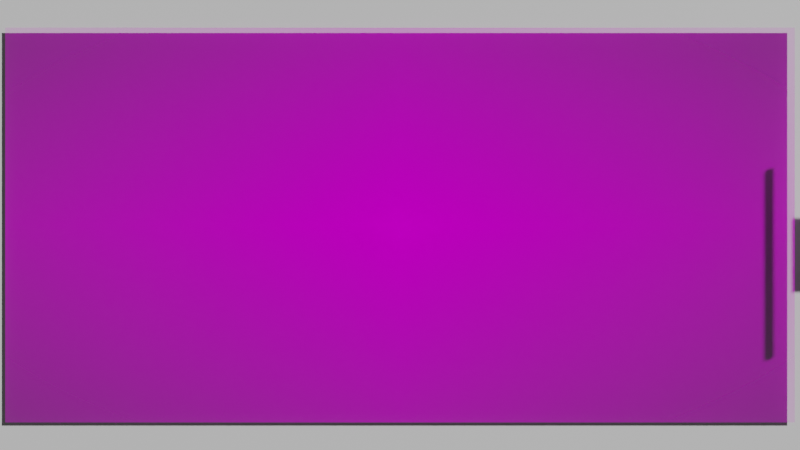 # Source: boat.blend  (saved by Blender 2.93.20; exported with 4.5.12 LTS)
import bpy
from mathutils import Matrix  # noqa: F401  (used for matrix-valued properties, if any)

bpy.ops.wm.read_factory_settings(use_empty=True)
scene = bpy.context.scene
scene.name = 'Scene'

# ---- collections
col_collection = bpy.data.collections.new('Collection'); scene.collection.children.link(col_collection)

# ---- images (referenced by path relative to the original .blend; pixels are not part of the script)
import os
ASSET_DIR = os.environ.get("B2B_ASSET_DIR", "")  # directory of the original .blend (textures are referenced by path, not embedded)
HERE = os.path.dirname(os.path.abspath(__file__))  # packed textures are extracted next to this script under _unpacked/

def load_image(name, relpath, width, height, colorspace="sRGB"):
    """Load a texture the original file referenced (path relative to the .blend, or extracted next to this script)."""
    p = next((c for c in (os.path.join(HERE, relpath), os.path.join(ASSET_DIR, relpath)) if relpath and os.path.exists(c)), "")
    if p:
        img = bpy.data.images.load(p, check_existing=True)
        img.name = name
    else:  # same state as the original file: an image datablock whose file is absent (Cycles renders it pink)
        img = bpy.data.images.new(name, width, height)
        img.source = "FILE"
        img.filepath = "//" + (relpath or name)
    img.colorspace_settings.name = colorspace
    return img
img_whatsapp_image_2021_07_05_at_9_11_34_am_jpeg_001 = load_image('WhatsApp Image 2021-07-05 at 9.11.34 AM.jpeg.001', 'WhatsApp Image 2021-07-05 at 9.11.34 AM.jpeg', 1024, 1024, 'sRGB')

# ---- materials (node trees are filled in below, after node groups)
mat_material_001 = bpy.data.materials.new('Material.001')
mat_material_001.use_transparent_shadow = False
mat_whatsapp_image_2021_07_05_at_9_11_34_am = bpy.data.materials.new('WhatsApp Image 2021-07-05 at 9.11.34 AM')
mat_whatsapp_image_2021_07_05_at_9_11_34_am.surface_render_method = 'BLENDED'
mat_whatsapp_image_2021_07_05_at_9_11_34_am.blend_method = 'BLEND'
mat_whatsapp_image_2021_07_05_at_9_11_34_am.use_transparent_shadow = False

# ---- material node trees
mat_material_001.use_nodes = True; mat_material_001.node_tree.nodes.clear()
_N = mat_material_001.node_tree.nodes; _L = mat_material_001.node_tree.links
n0 = _N.new('ShaderNodeBsdfPrincipled'); n0.name = 'Principled BSDF'; n0.location = (10, 300)
n0.distribution = 'GGX'
n0.subsurface_method = 'BURLEY'
n0.inputs[3].default_value = 1.45
n0.inputs[27].default_value = (0.0, 0.0, 0.0, 1.0)
n0.inputs[28].default_value = 1.0
n1 = _N.new('ShaderNodeOutputMaterial'); n1.name = 'Material Output'; n1.location = (300, 300)
_L.new(n0.outputs[0], n1.inputs[0])
n1.is_active_output = True
mat_whatsapp_image_2021_07_05_at_9_11_34_am.use_nodes = True; mat_whatsapp_image_2021_07_05_at_9_11_34_am.node_tree.nodes.clear()
_N = mat_whatsapp_image_2021_07_05_at_9_11_34_am.node_tree.nodes; _L = mat_whatsapp_image_2021_07_05_at_9_11_34_am.node_tree.links
n0 = _N.new('ShaderNodeOutputMaterial'); n0.name = 'Material Output'; n0.location = (300, 300)
n1 = _N.new('ShaderNodeTexImage'); n1.name = 'Image Texture'; n1.location = (-200, 300)
n1.image = img_whatsapp_image_2021_07_05_at_9_11_34_am_jpeg_001
n1.extension = 'CLIP'
n2 = _N.new('ShaderNodeBsdfPrincipled'); n2.name = 'Principled BSDF'; n2.location = (0, 300)
n2.distribution = 'GGX'
n2.subsurface_method = 'BURLEY'
n2.inputs[3].default_value = 1.45
n2.inputs[13].default_value = 0.0
n2.inputs[27].default_value = (0.0, 0.0, 0.0, 1.0)
n2.inputs[28].default_value = 1.0
_L.new(n1.outputs[0], n2.inputs[0])
_L.new(n1.outputs[1], n2.inputs[4])
_L.new(n2.outputs[0], n0.inputs[0])
n0.is_active_output = True

# ---- world
world_world = bpy.data.worlds.new('World'); scene.world = world_world
world_world.use_nodes = True; world_world.node_tree.nodes.clear()
_N = world_world.node_tree.nodes; _L = world_world.node_tree.links
n0 = _N.new('ShaderNodeOutputWorld'); n0.name = 'World Output'; n0.location = (300, 300)
n1 = _N.new('ShaderNodeBackground'); n1.name = 'Background'; n1.location = (10, 300)
n1.inputs[0].default_value = (0.05088, 0.05088, 0.05088, 1.0)
_L.new(n1.outputs[0], n0.inputs[0])
n0.is_active_output = True
world_world.color = (0.05088, 0.05088, 0.05088)
world_world.use_sun_shadow = False
world_world.sun_shadow_jitter_overblur = 0.0

# ---- cameras
cam_camera_001 = bpy.data.cameras.new('Camera.001')

# ---- meshes
me_cube_001 = bpy.data.meshes.new('Cube.001')
me_cube_001.from_pydata([(1.0, 1.0, 1.0), (1.0, 1.0, -1.0), (1.0, -1.0, 1.0), (1.0, -1.0, -1.0), (-1.0, 1.0, 1.0), (-1.0, 1.0, -1.0), (-1.0, -1.0, 1.0), (-1.0, -1.0, -1.0)], [], [(0, 4, 6, 2), (3, 2, 6, 7), (7, 6, 4, 5), (5, 1, 3, 7), (1, 0, 2, 3), (5, 4, 0, 1)])
_uv = me_cube_001.uv_layers.new(name='UVMap')
_uv.uv.foreach_set('vector', [7.07e-05, 7.1e-05, 0.5, 7.07e-05, 0.5, 0.9999, 7.076e-05, 0.9999, 0.375, 0.75, 0.625, 0.75, 0.625, 1.0, 0.375, 1.0, 0.375, 0.0, 0.625, 0.0, 0.625, 0.25, 0.375, 0.25, 0.125, 0.5, 0.375, 0.5, 0.375, 0.75, 0.125, 0.75, 0.375, 0.5, 0.625, 0.5, 0.625, 0.75, 0.375, 0.75, 0.375, 0.25, 0.625, 0.25, 0.625, 0.5, 0.375, 0.5])
me_cube_001.materials.append(mat_material_001)
me_cube_001.use_remesh_preserve_volume = False
me_cube_001.use_remesh_preserve_attributes = False
me_cube_001.use_mirror_vertex_groups = False
me_cube_001.update()
me_whatsapp_image_2021_07_05_at_9_11_34_am = bpy.data.meshes.new('WhatsApp Image 2021-07-05 at 9.11.34 AM')
me_whatsapp_image_2021_07_05_at_9_11_34_am.from_pydata([(-1.0, -0.5, 0.0), (1.0, -0.5, 0.0), (-1.0, 0.5, 0.0), (1.0, 0.5, 0.0)], [], [(0, 1, 3, 2)])
_uv = me_whatsapp_image_2021_07_05_at_9_11_34_am.uv_layers.new(name='UVMap')
_uv.uv.foreach_set('vector', [0.0, 0.0, 1.0, 0.0, 1.0, 1.0, 0.0, 1.0])
me_whatsapp_image_2021_07_05_at_9_11_34_am.materials.append(mat_whatsapp_image_2021_07_05_at_9_11_34_am)
me_whatsapp_image_2021_07_05_at_9_11_34_am.use_remesh_fix_poles = True
me_whatsapp_image_2021_07_05_at_9_11_34_am.use_remesh_preserve_attributes = False
me_whatsapp_image_2021_07_05_at_9_11_34_am.update()
me_plane = bpy.data.meshes.new('Plane')
me_plane.from_pydata([(-1.0, -1.0, 0.0), (1.0, -1.0, 0.0), (-1.0, 1.0, 0.0), (1.0, 1.0, 0.0), (-1.0, -1.0, -0.01), (1.0, -1.0, -0.01), (-1.0, 1.0, -0.01), (1.0, 1.0, -0.01)], [], [(0, 1, 3, 2), (4, 6, 7, 5), (0, 2, 6, 4), (1, 0, 4, 5), (3, 1, 5, 7), (2, 3, 7, 6)])
_uv = me_plane.uv_layers.new(name='UVMap')
_uv.uv.foreach_set('vector', [0.0, 0.0, 1.0, 0.0, 1.0, 1.0, 0.0, 1.0, 0.0, 0.0, 0.0, 1.0, 1.0, 1.0, 1.0, 0.0, 0.0, 0.0, 0.0, 1.0, 0.0, 1.0, 0.0, 0.0, 1.0, 0.0, 0.0, 0.0, 0.0, 0.0, 1.0, 0.0, 1.0, 1.0, 1.0, 0.0, 1.0, 0.0, 1.0, 1.0, 0.0, 1.0, 1.0, 1.0, 1.0, 1.0, 0.0, 1.0])
me_plane.use_remesh_fix_poles = True
me_plane.use_remesh_preserve_attributes = False
me_plane.update()
me_plane_001 = bpy.data.meshes.new('Plane.001')
me_plane_001.from_pydata([(1.0, -1.0, 0.0), (1.0, 1.0, 0.0), (-0.9645, -0.05274, 4.547e-13), (-0.9645, 0.05274, 4.547e-13), (1.0, 0.05274, 2.274e-13), (1.0, -0.05274, 2.274e-13), (1.0, -1.0, -0.02105), (1.0, 1.0, -0.02105), (-0.9645, -0.05274, -0.02105), (-0.9645, 0.05274, -0.02105), (1.0, 0.05274, -0.02105), (1.0, -0.05274, -0.02105)], [], [(3, 1, 4), (4, 5, 2, 3), (0, 2, 5), (9, 10, 7), (10, 9, 8, 11), (6, 11, 8), (1, 3, 9, 7), (2, 0, 6, 8), (3, 2, 8, 9), (5, 4, 10, 11), (4, 1, 7, 10), (0, 5, 11, 6)])
_uv = me_plane_001.uv_layers.new(name='UVMap')
_uv.uv.foreach_set('vector', [0.07939, 0.5397, 1.0, 1.0, 1.0, 0.5397, 1.0, 0.5397, 1.0, 0.4603, 0.07939, 0.4603, 0.07939, 0.5397, 1.0, 0.0, 0.07939, 0.4603, 1.0, 0.4603, 0.07939, 0.5397, 1.0, 0.5397, 1.0, 1.0, 1.0, 0.5397, 0.07939, 0.5397, 0.07939, 0.4603, 1.0, 0.4603, 1.0, 0.0, 1.0, 0.4603, 0.07939, 0.4603, 1.0, 1.0, 0.07939, 0.5397, 0.07939, 0.5397, 1.0, 1.0, 0.07939, 0.4603, 1.0, 0.0, 1.0, 0.0, 0.07939, 0.4603, 0.07939, 0.5397, 0.07939, 0.4603, 0.07939, 0.4603, 0.07939, 0.5397, 1.0, 0.4603, 1.0, 0.5397, 1.0, 0.5397, 1.0, 0.4603, 1.0, 0.5397, 1.0, 1.0, 1.0, 1.0, 1.0, 0.5397, 1.0, 0.0, 1.0, 0.4603, 1.0, 0.4603, 1.0, 0.0])
me_plane_001.use_remesh_fix_poles = True
me_plane_001.use_remesh_preserve_attributes = False
me_plane_001.update()
me_cube_002 = bpy.data.meshes.new('Cube.002')
me_cube_002.from_pydata([(-1.0, -1.0, -1.0), (-1.0, -1.0, 1.0), (-1.0, 1.0, -1.0), (-1.0, 1.0, 1.0), (1.0, -1.0, -1.0), (1.0, -1.0, 1.0), (1.0, 1.0, -1.0), (1.0, 1.0, 1.0)], [], [(0, 1, 3, 2), (2, 3, 7, 6), (6, 7, 5, 4), (4, 5, 1, 0), (2, 6, 4, 0), (7, 3, 1, 5)])
_uv = me_cube_002.uv_layers.new(name='UVMap')
_uv.uv.foreach_set('vector', [0.375, 0.0, 0.625, 0.0, 0.625, 0.25, 0.375, 0.25, 0.375, 0.25, 0.625, 0.25, 0.625, 0.5, 0.375, 0.5, 0.375, 0.5, 0.625, 0.5, 0.625, 0.75, 0.375, 0.75, 0.375, 0.75, 0.625, 0.75, 0.625, 1.0, 0.375, 1.0, 0.125, 0.5, 0.375, 0.5, 0.375, 0.75, 0.125, 0.75, 0.625, 0.5, 0.875, 0.5, 0.875, 0.75, 0.625, 0.75])
me_cube_002.use_remesh_fix_poles = True
me_cube_002.use_remesh_preserve_attributes = False
me_cube_002.update()
me_cube = bpy.data.meshes.new('Cube')
me_cube.from_pydata([(-1.0, -1.0, -1.0), (-1.0, -1.0, 1.0), (-1.0, 1.0, -0.05843), (-1.0, 1.0, 0.05843), (1.0, -1.0, -1.0), (1.0, -1.0, 1.0), (1.0, 1.0, -0.05843), (1.0, 1.0, 0.05843), (-1.0, 0.4092, -1.0), (-1.0, 0.4092, 1.0), (1.0, 0.4092, -1.0), (1.0, 0.4092, 1.0), (-1.0, 0.8658, 0.09185), (1.0, 0.8658, -0.09185), (-1.0, 0.8658, -0.09185), (1.0, 0.8658, 0.09185)], [], [(14, 12, 3, 2), (2, 3, 7, 6), (10, 11, 5, 4), (4, 5, 1, 0), (8, 10, 4, 0), (11, 9, 1, 5), (15, 12, 9, 11), (14, 13, 10, 8), (13, 15, 11, 10), (0, 1, 9, 8), (6, 7, 15, 13), (2, 6, 13, 14), (7, 3, 12, 15), (8, 9, 12, 14)])
_uv = me_cube.uv_layers.new(name='UVMap')
_uv.uv.foreach_set('vector', [0.375, 0.2332, 0.625, 0.2332, 0.625, 0.25, 0.375, 0.25, 0.375, 0.25, 0.625, 0.25, 0.625, 0.5, 0.375, 0.5, 0.375, 0.5739, 0.625, 0.5739, 0.625, 0.75, 0.375, 0.75, 0.375, 0.75, 0.625, 0.75, 0.625, 1.0, 0.375, 1.0, 0.125, 0.5739, 0.375, 0.5739, 0.375, 0.75, 0.125, 0.75, 0.625, 0.5739, 0.875, 0.5739, 0.875, 0.75, 0.625, 0.75, 0.625, 0.5168, 0.875, 0.5168, 0.875, 0.5739, 0.625, 0.5739, 0.125, 0.5168, 0.375, 0.5168, 0.375, 0.5739, 0.125, 0.5739, 0.375, 0.5168, 0.625, 0.5168, 0.625, 0.5739, 0.375, 0.5739, 0.375, 0.0, 0.625, 0.0, 0.625, 0.1761, 0.375, 0.1761, 0.375, 0.5, 0.625, 0.5, 0.625, 0.5168, 0.375, 0.5168, 0.125, 0.5, 0.375, 0.5, 0.375, 0.5168, 0.125, 0.5168, 0.625, 0.5, 0.875, 0.5, 0.875, 0.5168, 0.625, 0.5168, 0.375, 0.1761, 0.625, 0.1761, 0.625, 0.2332, 0.375, 0.2332])
me_cube.use_remesh_fix_poles = True
me_cube.use_remesh_preserve_attributes = False
me_cube.update()
me_cube_003 = bpy.data.meshes.new('Cube.003')
me_cube_003.from_pydata([(-1.0, -1.0, -1.0), (-1.0, -1.0, 1.0), (-1.0, 1.0, -0.05843), (-1.0, 1.0, 0.05843), (-1.0, 0.4092, -1.0), (-1.0, 0.4092, 1.0), (-1.0, 0.8658, 0.09185), (-1.0, 0.8658, -0.09185), (0.5176, 0.8658, 0.09185), (0.5176, 1.0, 0.05843), (0.5176, 1.0, -0.05843), (0.5176, 0.8658, -0.09185), (0.5176, -0.6095, 1.0), (0.5176, -0.6095, -1.0), (0.5176, -1.0, 1.0), (0.5176, -1.0, -1.0), (0.5176, -0.2542, 1.0), (0.5176, -0.2542, -1.0), (0.9976, -0.2008, 1.0), (0.9976, -0.2008, -1.0), (0.5176, 0.2828, 1.0), (0.5176, 0.4092, 1.0), (0.5176, 0.4092, -1.0), (0.5176, 0.2828, -1.0), (1.0, -0.2008, -1.0), (1.0, -0.2008, 1.0), (0.9976, 0.2294, 1.0), (0.9976, 0.2294, -1.0), (1.0, 0.2294, -1.0), (1.0, 0.2294, 1.0)], [], [(7, 6, 3, 2), (2, 3, 9, 10), (4, 22, 23, 27, 28, 24, 19, 17, 13, 15, 0), (7, 11, 22, 4), (0, 1, 5, 4), (2, 10, 11, 7), (4, 5, 6, 7), (19, 24, 25, 18), (16, 12, 13, 17), (18, 16, 17, 19), (8, 21, 22, 11), (20, 26, 27, 23), (29, 26, 20, 21, 5, 1, 14, 12, 16, 18, 25), (8, 9, 3, 6), (9, 8, 11, 10), (21, 8, 6, 5), (28, 29, 25, 24), (15, 14, 1, 0), (12, 14, 15, 13), (26, 29, 28, 27), (21, 20, 23, 22)])
_uv = me_cube_003.uv_layers.new(name='UVMap')
_uv.uv.foreach_set('vector', [0.375, 0.2332, 0.625, 0.2332, 0.625, 0.25, 0.375, 0.25, 0.375, 0.25, 0.625, 0.25, 0.625, 0.4397, 0.375, 0.4397, 0.125, 0.5739, 0.3147, 0.5739, 0.3147, 0.5897, 0.3747, 0.5963, 0.375, 0.5963, 0.375, 0.6501, 0.3747, 0.6501, 0.3147, 0.6568, 0.3147, 0.7012, 0.3147, 0.75, 0.125, 0.75, 0.125, 0.5168, 0.3147, 0.5168, 0.3147, 0.5739, 0.125, 0.5739, 0.375, 0.0, 0.625, 0.0, 0.625, 0.1761, 0.375, 0.1761, 0.125, 0.5, 0.3147, 0.5, 0.3147, 0.5168, 0.125, 0.5168, 0.375, 0.1761, 0.625, 0.1761, 0.625, 0.2332, 0.375, 0.2332, 0.6249, 0.3, 0.6249, 0.3005, 0.3751, 0.3005, 0.3751, 0.3, 0.3751, 0.2, 0.3751, 0.1, 0.6249, 0.1, 0.6249, 0.2, 0.3751, 0.3, 0.3751, 0.2, 0.6249, 0.2, 0.6249, 0.3, 0.4885, 0.9533, 0.3751, 0.8349, 0.6249, 0.8349, 0.5115, 0.9533, 0.3751, 0.8, 0.3751, 0.7, 0.6249, 0.7, 0.6249, 0.8, 0.625, 0.5963, 0.6253, 0.5963, 0.6853, 0.5897, 0.6853, 0.5739, 0.875, 0.5739, 0.875, 0.75, 0.6853, 0.75, 0.6853, 0.7012, 0.6853, 0.6568, 0.6253, 0.6501, 0.625, 0.6501, 0.6853, 0.5168, 0.6853, 0.5, 0.875, 0.5, 0.875, 0.5168, 0.4927, 0.9857, 0.4885, 0.9533, 0.5115, 0.9533, 0.5073, 0.9857, 0.6853, 0.5739, 0.6853, 0.5168, 0.875, 0.5168, 0.875, 0.5739, 0.375, 0.5963, 0.625, 0.5963, 0.625, 0.6501, 0.375, 0.6501, 0.375, 0.8103, 0.625, 0.8103, 0.625, 1.0, 0.375, 1.0, 0.3751, 0.1, 0.3751, 0.004355, 0.6249, 0.004355, 0.6249, 0.1, 0.3751, 0.7, 0.3751, 0.6995, 0.6249, 0.6995, 0.6249, 0.7, 0.3751, 0.8349, 0.3751, 0.8, 0.6249, 0.8, 0.6249, 0.8349])
me_cube_003.use_remesh_fix_poles = True
me_cube_003.use_remesh_preserve_attributes = False
me_cube_003.update()
me_cube_004 = bpy.data.meshes.new('Cube.004')
me_cube_004.from_pydata([(-1.0, -1.0, -1.0), (-1.0, -1.0, 1.0), (-1.0, 1.0, -0.05843), (-1.0, 1.0, 0.05843), (-1.0, 0.4092, -1.0), (-1.0, 0.4092, 1.0), (-1.0, 0.8658, 0.09185), (-1.0, 0.8658, -0.09185), (0.5176, 0.8658, 0.09185), (0.5176, 1.0, 0.05843), (0.5176, 1.0, -0.05843), (0.5176, 0.8658, -0.09185), (0.5176, -0.6095, 1.0), (0.5176, -0.6095, -1.0), (0.5176, -1.0, 1.0), (0.5176, -1.0, -1.0), (0.5176, -0.2542, 1.0), (0.5176, -0.2542, -1.0), (0.9976, -0.2008, 1.0), (0.9976, -0.2008, -1.0), (0.5176, 0.2828, 1.0), (0.5176, 0.4092, 1.0), (0.5176, 0.4092, -1.0), (0.5176, 0.2828, -1.0), (1.0, -0.2008, -1.0), (1.0, -0.2008, 1.0), (0.9976, 0.2294, 1.0), (0.9976, 0.2294, -1.0), (1.0, 0.2294, -1.0), (1.0, 0.2294, 1.0), (-1.0, -0.01014, -2.86e-09), (-1.0, -0.009365, -0.01252), (-1.0, -0.009365, 0.01252), (-1.0, -0.003879, -0.03022), (-1.0, -0.007167, -0.02313), (-1.0, -0.007167, 0.02313), (-1.0, -0.003879, 0.03022), (-1.0, 0.01014, 0.0), (-1.0, 0.009365, -0.01252), (-1.0, 0.009365, 0.01252), (-1.0, 1.209e-10, -0.03271), (-1.0, 0.003879, -0.03022), (-1.0, 0.007167, -0.02313), (-1.0, 0.007167, 0.02313), (-1.0, 0.003879, 0.03022), (-1.0, -4.431e-10, 0.03271), (1.0, -0.01014, -2.86e-09), (1.0, -0.009365, -0.01252), (1.0, -0.009365, 0.01252), (1.0, -0.003879, -0.03022), (1.0, -0.007167, -0.02313), (1.0, -0.007167, 0.02313), (1.0, -0.003879, 0.03022), (1.0, 0.01014, 0.0), (1.0, 0.009365, 0.01252), (1.0, 0.009365, -0.01252), (1.0, 0.007167, 0.02313), (1.0, 1.209e-10, -0.03271), (1.0, 0.003879, -0.03022), (1.0, 0.007167, -0.02313), (1.0, 0.003879, 0.03022), (1.0, -4.431e-10, 0.03271)], [], [(7, 6, 3, 2), (2, 3, 9, 10), (27, 28, 24, 19, 17, 13, 15, 0, 4, 22, 23), (7, 11, 22, 4), (4, 0, 1, 5, 45, 36, 35, 32, 30, 31, 34, 33, 40), (45, 5, 4, 40, 41, 42, 38, 37, 39, 43, 44), (2, 10, 11, 7), (4, 5, 6, 7), (19, 24, 25, 18), (16, 12, 13, 17), (18, 16, 17, 19), (8, 21, 22, 11), (20, 26, 27, 23), (20, 21, 5, 1, 14, 12, 16, 18, 25, 29, 26), (8, 9, 3, 6), (9, 8, 11, 10), (21, 8, 6, 5), (28, 29, 25, 61, 60, 56, 54, 53, 55, 59, 58, 57, 24), (25, 24, 57, 49, 50, 47, 46, 48, 51, 52, 61), (15, 14, 1, 0), (12, 14, 15, 13), (26, 29, 28, 27), (21, 20, 23, 22), (39, 37, 53, 54), (43, 39, 54, 56), (44, 43, 56, 60), (44, 60, 61, 45), (45, 61, 52, 36), (36, 52, 51, 35), (35, 51, 48, 32), (32, 48, 46, 30), (30, 46, 47, 31), (31, 47, 50, 34), (34, 50, 49, 33), (40, 33, 49, 57), (41, 40, 57, 58), (42, 41, 58, 59), (38, 42, 59, 55), (37, 38, 55, 53)])
_uv = me_cube_004.uv_layers.new(name='UVMap')
_uv.uv.foreach_set('vector', [0.375, 0.2332, 0.625, 0.2332, 0.625, 0.25, 0.375, 0.25, 0.375, 0.25, 0.625, 0.25, 0.625, 0.4397, 0.375, 0.4397, 0.3747, 0.5963, 0.375, 0.5963, 0.375, 0.6501, 0.3747, 0.6501, 0.3147, 0.6568, 0.3147, 0.7012, 0.3147, 0.75, 0.125, 0.75, 0.125, 0.5739, 0.3147, 0.5739, 0.3147, 0.5897, 0.125, 0.5168, 0.3147, 0.5168, 0.3147, 0.5739, 0.125, 0.5739, 0.375, 0.1761, 0.375, 0.0, 0.625, 0.0, 0.625, 0.1761, 0.5041, 0.125, 0.5038, 0.1245, 0.5029, 0.1241, 0.5016, 0.1238, 0.5, 0.1237, 0.4984, 0.1238, 0.4971, 0.1241, 0.4962, 0.1245, 0.4959, 0.125, 0.5041, 0.125, 0.625, 0.1761, 0.375, 0.1761, 0.4959, 0.125, 0.4962, 0.1255, 0.4971, 0.1259, 0.4984, 0.1262, 0.5, 0.1263, 0.5016, 0.1262, 0.5029, 0.1259, 0.5038, 0.1255, 0.125, 0.5, 0.3147, 0.5, 0.3147, 0.5168, 0.125, 0.5168, 0.375, 0.1761, 0.625, 0.1761, 0.625, 0.2332, 0.375, 0.2332, 0.6249, 0.3, 0.6249, 0.3005, 0.3751, 0.3005, 0.3751, 0.3, 0.3751, 0.2, 0.3751, 0.1, 0.6249, 0.1, 0.6249, 0.2, 0.3751, 0.3, 0.3751, 0.2, 0.6249, 0.2, 0.6249, 0.3, 0.4885, 0.9533, 0.3751, 0.8349, 0.6249, 0.8349, 0.5115, 0.9533, 0.3751, 0.8, 0.3751, 0.7, 0.6249, 0.7, 0.6249, 0.8, 0.6853, 0.5897, 0.6853, 0.5739, 0.875, 0.5739, 0.875, 0.75, 0.6853, 0.75, 0.6853, 0.7012, 0.6853, 0.6568, 0.6253, 0.6501, 0.625, 0.6501, 0.625, 0.5963, 0.6253, 0.5963, 0.6853, 0.5168, 0.6853, 0.5, 0.875, 0.5, 0.875, 0.5168, 0.4927, 0.9857, 0.4885, 0.9533, 0.5115, 0.9533, 0.5073, 0.9857, 0.6853, 0.5739, 0.6853, 0.5168, 0.875, 0.5168, 0.875, 0.5739, 0.375, 0.5963, 0.625, 0.5963, 0.625, 0.6501, 0.5041, 0.625, 0.5038, 0.6245, 0.5029, 0.6241, 0.5016, 0.6238, 0.5, 0.6237, 0.4984, 0.6238, 0.4971, 0.6241, 0.4962, 0.6245, 0.4959, 0.625, 0.375, 0.6501, 0.625, 0.6501, 0.375, 0.6501, 0.4959, 0.625, 0.4962, 0.6255, 0.4971, 0.6259, 0.4984, 0.6262, 0.5, 0.6263, 0.5016, 0.6262, 0.5029, 0.6259, 0.5038, 0.6255, 0.5041, 0.625, 0.375, 0.8103, 0.625, 0.8103, 0.625, 1.0, 0.375, 1.0, 0.3751, 0.1, 0.3751, 0.004355, 0.6249, 0.004355, 0.6249, 0.1, 0.3751, 0.7, 0.3751, 0.6995, 0.6249, 0.6995, 0.6249, 0.7, 0.3751, 0.8349, 0.3751, 0.8, 0.6249, 0.8, 0.6249, 0.8349, 0.9375, 0.8447, 1.0, 0.8447, 1.0, 0.6553, 0.9375, 0.6553, 0.875, 0.8447, 0.9375, 0.8447, 0.9375, 0.6553, 0.875, 0.6553, 0.8125, 0.8447, 0.875, 0.8447, 0.875, 0.6553, 0.8125, 0.6553, 0.8125, 0.8447, 0.8125, 0.6553, 0.75, 0.6553, 0.75, 0.8447, 0.75, 0.8447, 0.75, 0.6553, 0.6875, 0.6553, 0.6875, 0.8447, 0.6875, 0.8447, 0.6875, 0.6553, 0.625, 0.6553, 0.625, 0.8447, 0.625, 0.8447, 0.625, 0.6553, 0.5625, 0.6553, 0.5625, 0.8447, 0.5625, 0.8447, 0.5625, 0.6553, 0.5, 0.6553, 0.5, 0.8447, 0.5, 0.8447, 0.5, 0.6553, 0.4375, 0.6553, 0.4375, 0.8447, 0.4375, 0.8447, 0.4375, 0.6553, 0.375, 0.6553, 0.375, 0.8447, 0.375, 0.8447, 0.375, 0.6553, 0.3125, 0.6553, 0.3125, 0.8447, 0.25, 0.8447, 0.3125, 0.8447, 0.3125, 0.6553, 0.25, 0.6553, 0.1875, 0.8447, 0.25, 0.8447, 0.25, 0.6553, 0.1875, 0.6553, 0.125, 0.8447, 0.1875, 0.8447, 0.1875, 0.6553, 0.125, 0.6553, 0.0625, 0.8447, 0.125, 0.8447, 0.125, 0.6553, 0.0625, 0.6553, 0.0, 0.8447, 0.0625, 0.8447, 0.0625, 0.6553, 0.0, 0.6553])
me_cube_004.use_remesh_fix_poles = True
me_cube_004.use_remesh_preserve_attributes = False
me_cube_004.update()

# ---- objects
ob_camera_001 = bpy.data.objects.new('Camera.001', cam_camera_001)
ob_cube_001 = bpy.data.objects.new('Cube.001', me_cube_001)
ob_whatsapp_image_2021_07_05_at_9_11_34_am = bpy.data.objects.new('WhatsApp Image 2021-07-05 at 9.11.34 AM', me_whatsapp_image_2021_07_05_at_9_11_34_am)
ob_plane = bpy.data.objects.new('Plane', me_plane)
ob_plane_001 = bpy.data.objects.new('Plane.001', me_plane_001)
ob_cube = bpy.data.objects.new('Cube', me_cube_002)
ob_milk_asli = bpy.data.objects.new('milk_asli', me_cube)
ob_milk_cut = bpy.data.objects.new('milk_cut', me_cube_003)
ob_milk_cut_001 = bpy.data.objects.new('milk_cut.001', me_cube_004)

# ---- transforms, parenting, visibility, modifiers, constraints
ob_camera_001.location = (0.0, 0.0, 1.427)
ob_camera_001.rotation_euler = (0.0, 0.0, -1.571)
ob_cube_001.location = (0.0, 0.0, 0.8488)
ob_cube_001.rotation_euler = (0.0, 0.0, -1.571)
ob_cube_001.scale = (0.2408, 0.151, 0.151)
ob_cube_001.lock_rotations_4d = False
ob_cube_001.empty_display_type = 'ARROWS'
ob_cube_001.lineart.crease_threshold = 0.0
ob_whatsapp_image_2021_07_05_at_9_11_34_am.location = (0.0, 0.0, 1.002)
ob_whatsapp_image_2021_07_05_at_9_11_34_am.rotation_euler = (0.0, -0.0, -1.571)
ob_whatsapp_image_2021_07_05_at_9_11_34_am.scale = (0.151, 0.151, 0.151)
ob_plane.location = (0.0, -0.1941, 1.015)
ob_plane.scale = (-0.0141, -0.02865, -0.0191)
ob_plane_001.location = (0.0, -0.1941, 1.015)
ob_plane_001.scale = (-0.0141, -0.02865, -0.0191)
ob_cube.location = (0.0, -0.1603, 1.022)
ob_cube.scale = (0.03603, 0.001, 0.001)
ob_milk_asli.location = (0.001312, -0.2606, 1.018)
ob_milk_asli.scale = (0.02186, 0.06451, 0.01999)
ob_milk_cut.location = (0.001312, -0.2606, 1.018)
ob_milk_cut.scale = (0.02186, 0.06451, 0.01999)
ob_milk_cut_001.location = (0.001312, -0.2606, 1.018)
ob_milk_cut_001.scale = (0.02186, 0.06451, 0.01999)

# ---- collection membership
col_collection.objects.link(ob_camera_001)
col_collection.objects.link(ob_cube_001)
col_collection.objects.link(ob_whatsapp_image_2021_07_05_at_9_11_34_am)
col_collection.objects.link(ob_plane)
col_collection.objects.link(ob_plane_001)
col_collection.objects.link(ob_cube)
col_collection.objects.link(ob_milk_asli)
col_collection.objects.link(ob_milk_cut)
col_collection.objects.link(ob_milk_cut_001)

# ---- scene / render settings (as saved in the file)
scene.camera = ob_camera_001
scene.frame_start = 1; scene.frame_end = 250; scene.frame_set(0)
scene.render.engine = 'BLENDER_EEVEE_NEXT'
scene.cycles.use_denoising = False
scene.cycles.samples = 128
scene.cycles.sampling_pattern = 'TABULATED_SOBOL'
scene.cycles.use_adaptive_sampling = False
scene.cycles.use_light_tree = False
scene.view_settings.view_transform = 'Filmic'
bpy.context.view_layer.update()

# ---- added for rendering (the .blend has no usable light): sun
light_auto_sun = bpy.data.lights.new('AutoSun', 'SUN')
light_auto_sun.energy = 3.0
light_auto_sun.angle = 0.0523599
ob_auto_sun = bpy.data.objects.new('AutoSun', light_auto_sun)
scene.collection.objects.link(ob_auto_sun)
ob_auto_sun.rotation_euler = (0.872665, 0.174533, 0.523599)
bpy.context.view_layer.update()
